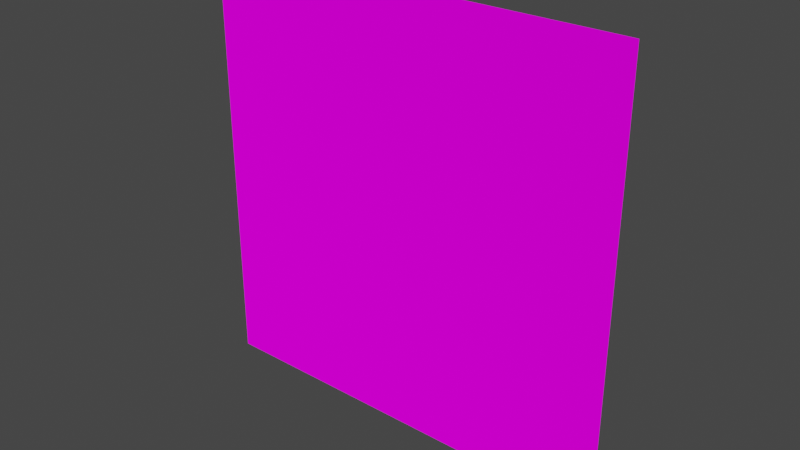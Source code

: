# Source: lama.blend  (saved by Blender 2.93.21; exported with 4.5.12 LTS)
import bpy
from mathutils import Matrix  # noqa: F401  (used for matrix-valued properties, if any)

bpy.ops.wm.read_factory_settings(use_empty=True)
scene = bpy.context.scene
scene.name = 'Scene'

# ---- collections
col_collection = bpy.data.collections.new('Collection'); scene.collection.children.link(col_collection)

# ---- images (referenced by path relative to the original .blend; pixels are not part of the script)
import os
ASSET_DIR = os.environ.get("B2B_ASSET_DIR", "")  # directory of the original .blend (textures are referenced by path, not embedded)
HERE = os.path.dirname(os.path.abspath(__file__))  # packed textures are extracted next to this script under _unpacked/

def load_image(name, relpath, width, height, colorspace="sRGB"):
    """Load a texture the original file referenced (path relative to the .blend, or extracted next to this script)."""
    p = next((c for c in (os.path.join(HERE, relpath), os.path.join(ASSET_DIR, relpath)) if relpath and os.path.exists(c)), "")
    if p:
        img = bpy.data.images.load(p, check_existing=True)
        img.name = name
    else:  # same state as the original file: an image datablock whose file is absent (Cycles renders it pink)
        img = bpy.data.images.new(name, width, height)
        img.source = "FILE"
        img.filepath = "//" + (relpath or name)
    img.colorspace_settings.name = colorspace
    return img
img_walk1_0462_png = load_image('walk1_0462.png', 'sprites/walk1/walk1_0462.png', 1024, 1024, 'sRGB')

# ---- materials (node trees are filled in below, after node groups)
mat_lama = bpy.data.materials.new('lama')
mat_lama.surface_render_method = 'BLENDED'
mat_lama.blend_method = 'BLEND'
mat_lama.alpha_threshold = 0.0
mat_lama.roughness = 0.5

# ---- material node trees
mat_lama.use_nodes = True; mat_lama.node_tree.nodes.clear()
_N = mat_lama.node_tree.nodes; _L = mat_lama.node_tree.links
n0 = _N.new('ShaderNodeTexImage'); n0.name = 'Image Texture'; n0.location = (-280, 280)
n0.image = img_walk1_0462_png
n1 = _N.new('ShaderNodeOutputMaterial'); n1.name = 'Material Output'; n1.location = (495, 311)
n1.target = 'CYCLES'
n2 = _N.new('ShaderNodeBsdfDiffuse'); n2.name = 'Diffuse BSDF'; n2.location = (10, 300)
n2.inputs[1].default_value = 0.5
n3 = _N.new('ShaderNodeBsdfTransparent'); n3.name = 'Transparent BSDF'; n3.location = (22, 64)
n4 = _N.new('ShaderNodeMixShader'); n4.name = 'Mix Shader'; n4.location = (244, 240)
n5 = _N.new('ShaderNodeOutputMaterial'); n5.name = 'Material Output.001'; n5.location = (0, 0)
n5.target = 'EEVEE'
n6 = _N.new('ShaderNodeMixShader'); n6.name = 'Mix Shader.001'; n6.location = (0, 0)
n6.label = 'Disable Shadow'
n6.hide = True
n7 = _N.new('ShaderNodeLightPath'); n7.name = 'Light Path'; n7.location = (0, 0)
n7.hide = True
n8 = _N.new('ShaderNodeBsdfTransparent'); n8.name = 'Transparent BSDF.001'; n8.location = (0, 0)
n8.hide = True
_L.new(n0.outputs[0], n2.inputs[0])
_L.new(n4.outputs[0], n1.inputs[0])
_L.new(n2.outputs[0], n4.inputs[2])
_L.new(n0.outputs[1], n4.inputs[0])
_L.new(n3.outputs[0], n4.inputs[1])
_L.new(n4.outputs[0], n6.inputs[1])
_L.new(n6.outputs[0], n5.inputs[0])
_L.new(n7.outputs[1], n6.inputs[0])
_L.new(n8.outputs[0], n6.inputs[2])
n1.is_active_output = True

# ---- world
world_world = bpy.data.worlds.new('World'); scene.world = world_world
world_world.use_nodes = True; world_world.node_tree.nodes.clear()
_N = world_world.node_tree.nodes; _L = world_world.node_tree.links
n0 = _N.new('ShaderNodeOutputWorld'); n0.name = 'World Output'; n0.location = (300, 300)
n1 = _N.new('ShaderNodeBackground'); n1.name = 'Background'; n1.location = (10, 300)
n1.inputs[0].default_value = (0.05088, 0.05088, 0.05088, 1.0)
_L.new(n1.outputs[0], n0.inputs[0])
n0.is_active_output = True
world_world.color = (0.05088, 0.05088, 0.05088)
world_world.use_sun_shadow = False
world_world.sun_shadow_jitter_overblur = 0.0

# ---- meshes
me_plane_002 = bpy.data.meshes.new('Plane.002')
me_plane_002.from_pydata([(-1.0, 4.371e-08, 1.911e-15), (1.0, 4.371e-08, 1.911e-15), (-1.0, -4.371e-08, 2.0), (1.0, -4.371e-08, 2.0)], [], [(0, 1, 3, 2)])
_uv = me_plane_002.uv_layers.new(name='UVMap')
_uv.uv.foreach_set('vector', [9.998e-05, 0.0001001, 0.9999, 9.998e-05, 0.9999, 0.9999, 0.0001, 0.9999])
me_plane_002.materials.append(mat_lama)
me_plane_002.use_remesh_preserve_volume = False
me_plane_002.use_remesh_preserve_attributes = False
me_plane_002.use_mirror_vertex_groups = False
me_plane_002.update()

# ---- objects
ob_lama = bpy.data.objects.new('lama', me_plane_002)

# ---- transforms, parenting, visibility, modifiers, constraints
ob_lama.location = (-1.883, 0.8938, 0.0)
ob_lama.scale = (1.711, 1.711, 1.711)
ob_lama.visible_shadow = False
ob_lama.lineart.crease_threshold = 0.0

# ---- collection membership
col_collection.objects.link(ob_lama)

# ---- scene / render settings (as saved in the file)
scene.frame_start = 1; scene.frame_end = 250; scene.frame_set(1)
scene.render.engine = 'BLENDER_EEVEE_NEXT'
scene.cycles.use_denoising = False
scene.cycles.samples = 128
scene.cycles.sampling_pattern = 'TABULATED_SOBOL'
scene.cycles.use_adaptive_sampling = False
scene.cycles.use_light_tree = False
scene.view_settings.view_transform = 'Filmic'
bpy.context.view_layer.update()

# ---- added for rendering (the .blend has no active camera and no usable light): camera, sun
cam_auto = bpy.data.cameras.new('AutoCamera')
cam_auto.lens = 50.0
cam_auto.sensor_width = 36.0
cam_auto.clip_end = 1000.0
ob_auto_camera = bpy.data.objects.new('AutoCamera', cam_auto)
scene.collection.objects.link(ob_auto_camera)
ob_auto_camera.location = (2.5948, -4.47987, 5.29367)
ob_auto_camera.rotation_euler = (1.09748, -7.21219e-08, 0.694738)
scene.camera = ob_auto_camera
light_auto_sun = bpy.data.lights.new('AutoSun', 'SUN')
light_auto_sun.energy = 3.0
light_auto_sun.angle = 0.0523599
ob_auto_sun = bpy.data.objects.new('AutoSun', light_auto_sun)
scene.collection.objects.link(ob_auto_sun)
ob_auto_sun.rotation_euler = (0.872665, 0.174533, 0.523599)
bpy.context.view_layer.update()
